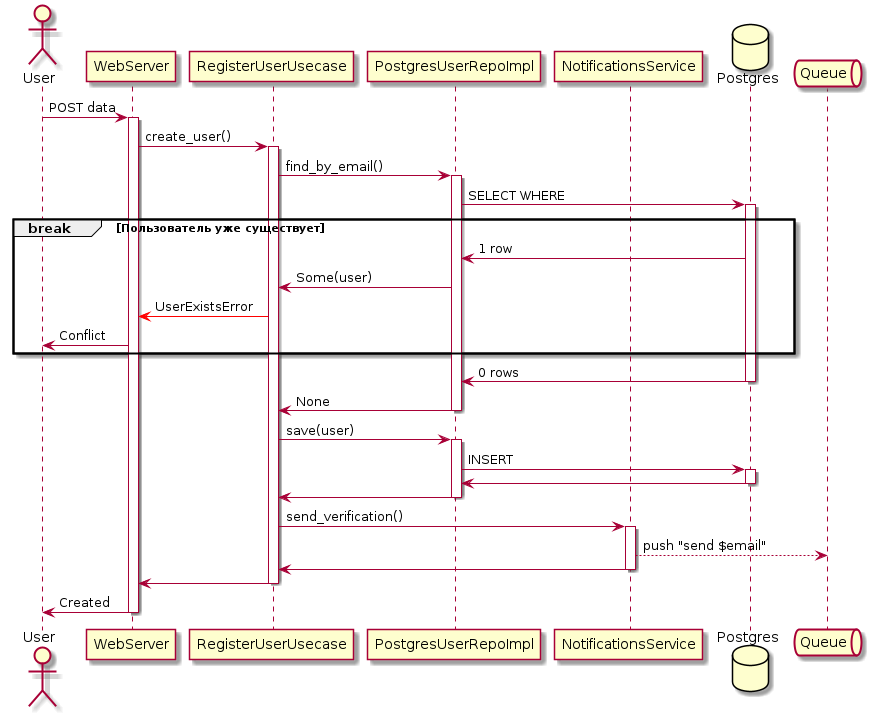

The diagram above was rendered by PlantUML. Its source (embedded in the PNG):
@startuml registration_sequence

actor User

participant WebServer
participant RegisterUserUsecase
participant PostgresUserRepoImpl
participant NotificationsService
database Postgres

queue Queue


User -> WebServer : POST data
activate WebServer

WebServer -> RegisterUserUsecase : create_user()
activate RegisterUserUsecase

RegisterUserUsecase -> PostgresUserRepoImpl : find_by_email()
activate PostgresUserRepoImpl

PostgresUserRepoImpl -> Postgres : SELECT WHERE
activate Postgres

break Пользователь уже существует

PostgresUserRepoImpl <- Postgres : 1 row

RegisterUserUsecase <- PostgresUserRepoImpl : Some(user)

WebServer <[#red]- RegisterUserUsecase : UserExistsError

User <- WebServer : Conflict

end

PostgresUserRepoImpl <- Postgres : 0 rows
deactivate Postgres

RegisterUserUsecase <- PostgresUserRepoImpl : None
deactivate PostgresUserRepoImpl

RegisterUserUsecase -> PostgresUserRepoImpl : save(user)
activate PostgresUserRepoImpl

PostgresUserRepoImpl -> Postgres : INSERT
activate Postgres

PostgresUserRepoImpl <- Postgres
deactivate Postgres

RegisterUserUsecase <- PostgresUserRepoImpl
deactivate PostgresUserRepoImpl


RegisterUserUsecase -> NotificationsService : send_verification()
activate NotificationsService

NotificationsService --> Queue : push "send $email"

RegisterUserUsecase <- NotificationsService
deactivate NotificationsService

WebServer <- RegisterUserUsecase
deactivate RegisterUserUsecase

User <- WebServer : Created
deactivate WebServer

@enduml